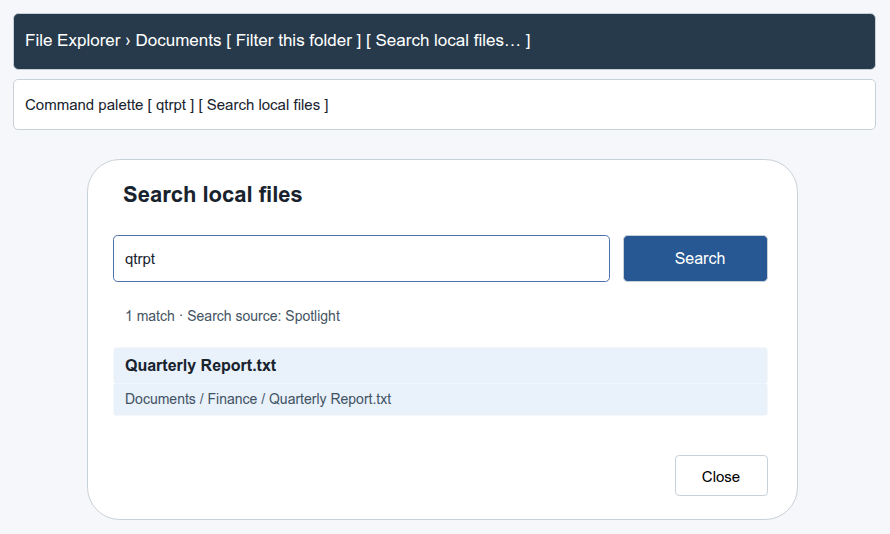

The diagram above was exported from draw.io. Its source (the exported page's mxGraphModel, read from the mxfile embedded in the PNG):
<mxGraphModel pageWidth="900" pageHeight="540" background="#f5f7fa">
  <root>
    <mxCell id="0" />
    <mxCell id="1" parent="0" />
    <mxCell id="2" value="File Explorer     ›     Documents                         [ Filter this folder ]     [ Search local files… ]" style="rounded=1;arcSize=9;whiteSpace=wrap;html=0;fillColor=#263a4b;strokeColor=#c9d1d8;fontSize=17;fontFamily=Arial;align=left;spacingLeft=10;fontColor=#ffffff;fontStyle=0;" vertex="1" parent="1">
      <mxGeometry x="16" y="16" width="862" height="56" as="geometry" />
    </mxCell>
    <mxCell id="3" value="Command palette      [ qtrpt                                          ]      [ Search local files ]" style="rounded=1;arcSize=9;whiteSpace=wrap;html=0;fillColor=#ffffff;strokeColor=#c9d1d8;fontSize=15;fontFamily=Arial;align=left;spacingLeft=10;fontColor=#18232e;fontStyle=0;" vertex="1" parent="1">
      <mxGeometry x="16" y="82" width="862" height="50" as="geometry" />
    </mxCell>
    <mxCell id="4" value="" style="rounded=1;arcSize=9;whiteSpace=wrap;html=0;fillColor=#ffffff;strokeColor=#c9d1d8;fontSize=15;fontFamily=Arial;align=left;spacingLeft=10;fontColor=#18232e;fontStyle=0;" vertex="1" parent="1">
      <mxGeometry x="90" y="162" width="710" height="360" as="geometry" />
    </mxCell>
    <mxCell id="5" value="Search local files" style="rounded=1;arcSize=9;whiteSpace=wrap;html=0;fillColor=#ffffff;strokeColor=none;fontSize=22;fontFamily=Arial;align=left;spacingLeft=10;fontColor=#18232e;fontStyle=1;" vertex="1" parent="1">
      <mxGeometry x="114" y="178" width="660" height="40" as="geometry" />
    </mxCell>
    <mxCell id="6" value="qtrpt" style="rounded=1;arcSize=9;whiteSpace=wrap;html=0;fillColor=#ffffff;strokeColor=#4a71ac;fontSize=15;fontFamily=Arial;align=left;spacingLeft=10;fontColor=#18232e;fontStyle=0;" vertex="1" parent="1">
      <mxGeometry x="116" y="238" width="496" height="46" as="geometry" />
    </mxCell>
    <mxCell id="7" value="Search" style="rounded=1;arcSize=9;whiteSpace=wrap;html=0;fillColor=#275893;strokeColor=#c9d1d8;fontSize=16;fontFamily=Arial;align=center;spacingLeft=10;fontColor=#ffffff;fontStyle=0;" vertex="1" parent="1">
      <mxGeometry x="626" y="238" width="144" height="46" as="geometry" />
    </mxCell>
    <mxCell id="8" value="Quarterly Report.txt" style="rounded=1;arcSize=9;whiteSpace=wrap;html=0;fillColor=#e9f1fb;strokeColor=none;fontSize=16;fontFamily=Arial;align=left;spacingLeft=10;fontColor=#18232e;fontStyle=1;" vertex="1" parent="1">
      <mxGeometry x="116" y="350" width="654" height="36" as="geometry" />
    </mxCell>
    <mxCell id="9" value="Documents / Finance / Quarterly Report.txt" style="rounded=1;arcSize=9;whiteSpace=wrap;html=0;fillColor=#e9f1fb;strokeColor=none;fontSize=14;fontFamily=Arial;align=left;spacingLeft=10;fontColor=#425364;fontStyle=0;" vertex="1" parent="1">
      <mxGeometry x="116" y="386" width="654" height="32" as="geometry" />
    </mxCell>
    <mxCell id="10" value="1 match    ·    Search source: Spotlight" style="rounded=1;arcSize=9;whiteSpace=wrap;html=0;fillColor=#ffffff;strokeColor=none;fontSize=14;fontFamily=Arial;align=left;spacingLeft=10;fontColor=#465564;fontStyle=0;" vertex="1" parent="1">
      <mxGeometry x="116" y="296" width="654" height="45" as="geometry" />
    </mxCell>
    <mxCell id="11" value="Close" style="rounded=1;arcSize=9;fillColor=#ffffff;strokeColor=#c9d1d8;fontSize=15;fontFamily=Arial;" parent="1" vertex="1">
      <mxGeometry x="678" y="458" width="92" height="40" as="geometry" />
    </mxCell>
  </root>
</mxGraphModel>